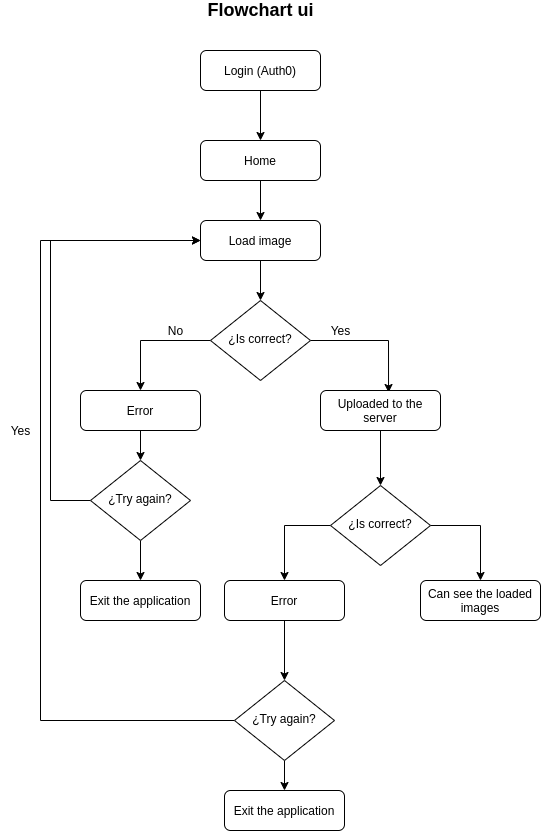

The diagram above was exported from draw.io. Its source (the exported page's mxGraphModel, read from the mxfile embedded in the PNG):
<mxGraphModel dx="1422" dy="774" grid="1" gridSize="10" guides="1" tooltips="1" connect="1" arrows="1" fold="1" page="1" pageScale="1" pageWidth="827" pageHeight="1169" math="0" shadow="0">
  <root>
    <mxCell id="WIyWlLk6GJQsqaUBKTNV-0" />
    <mxCell id="WIyWlLk6GJQsqaUBKTNV-1" parent="WIyWlLk6GJQsqaUBKTNV-0" />
    <mxCell id="mM5NR6YADAWFhzKRy21G-3" value="" style="edgeStyle=orthogonalEdgeStyle;rounded=0;orthogonalLoop=1;jettySize=auto;html=1;" edge="1" parent="WIyWlLk6GJQsqaUBKTNV-1" source="WIyWlLk6GJQsqaUBKTNV-3" target="mM5NR6YADAWFhzKRy21G-0">
      <mxGeometry relative="1" as="geometry" />
    </mxCell>
    <mxCell id="WIyWlLk6GJQsqaUBKTNV-3" value="Login (Auth0)" style="rounded=1;whiteSpace=wrap;html=1;fontSize=12;glass=0;strokeWidth=1;shadow=0;" parent="WIyWlLk6GJQsqaUBKTNV-1" vertex="1">
      <mxGeometry x="330" y="150" width="120" height="40" as="geometry" />
    </mxCell>
    <mxCell id="mM5NR6YADAWFhzKRy21G-5" style="edgeStyle=orthogonalEdgeStyle;rounded=0;orthogonalLoop=1;jettySize=auto;html=1;" edge="1" parent="WIyWlLk6GJQsqaUBKTNV-1" source="WIyWlLk6GJQsqaUBKTNV-10" target="WIyWlLk6GJQsqaUBKTNV-11">
      <mxGeometry relative="1" as="geometry" />
    </mxCell>
    <mxCell id="mM5NR6YADAWFhzKRy21G-7" style="edgeStyle=orthogonalEdgeStyle;rounded=0;orthogonalLoop=1;jettySize=auto;html=1;entryX=0.567;entryY=0.05;entryDx=0;entryDy=0;entryPerimeter=0;" edge="1" parent="WIyWlLk6GJQsqaUBKTNV-1" source="WIyWlLk6GJQsqaUBKTNV-10" target="mM5NR6YADAWFhzKRy21G-6">
      <mxGeometry relative="1" as="geometry">
        <mxPoint x="520" y="440" as="targetPoint" />
      </mxGeometry>
    </mxCell>
    <mxCell id="WIyWlLk6GJQsqaUBKTNV-10" value="¿Is correct?" style="rhombus;whiteSpace=wrap;html=1;shadow=0;fontFamily=Helvetica;fontSize=12;align=center;strokeWidth=1;spacing=6;spacingTop=-4;" parent="WIyWlLk6GJQsqaUBKTNV-1" vertex="1">
      <mxGeometry x="340" y="400" width="100" height="80" as="geometry" />
    </mxCell>
    <mxCell id="mM5NR6YADAWFhzKRy21G-15" value="" style="edgeStyle=orthogonalEdgeStyle;rounded=0;orthogonalLoop=1;jettySize=auto;html=1;" edge="1" parent="WIyWlLk6GJQsqaUBKTNV-1" source="WIyWlLk6GJQsqaUBKTNV-11" target="mM5NR6YADAWFhzKRy21G-14">
      <mxGeometry relative="1" as="geometry" />
    </mxCell>
    <mxCell id="WIyWlLk6GJQsqaUBKTNV-11" value="Error" style="rounded=1;whiteSpace=wrap;html=1;fontSize=12;glass=0;strokeWidth=1;shadow=0;" parent="WIyWlLk6GJQsqaUBKTNV-1" vertex="1">
      <mxGeometry x="210" y="490" width="120" height="40" as="geometry" />
    </mxCell>
    <mxCell id="mM5NR6YADAWFhzKRy21G-4" value="" style="edgeStyle=orthogonalEdgeStyle;rounded=0;orthogonalLoop=1;jettySize=auto;html=1;" edge="1" parent="WIyWlLk6GJQsqaUBKTNV-1" source="WIyWlLk6GJQsqaUBKTNV-12" target="WIyWlLk6GJQsqaUBKTNV-10">
      <mxGeometry relative="1" as="geometry" />
    </mxCell>
    <mxCell id="WIyWlLk6GJQsqaUBKTNV-12" value="Load image" style="rounded=1;whiteSpace=wrap;html=1;fontSize=12;glass=0;strokeWidth=1;shadow=0;" parent="WIyWlLk6GJQsqaUBKTNV-1" vertex="1">
      <mxGeometry x="330" y="320" width="120" height="40" as="geometry" />
    </mxCell>
    <mxCell id="mM5NR6YADAWFhzKRy21G-1" style="edgeStyle=orthogonalEdgeStyle;rounded=0;orthogonalLoop=1;jettySize=auto;html=1;" edge="1" parent="WIyWlLk6GJQsqaUBKTNV-1" source="mM5NR6YADAWFhzKRy21G-0" target="WIyWlLk6GJQsqaUBKTNV-12">
      <mxGeometry relative="1" as="geometry" />
    </mxCell>
    <mxCell id="mM5NR6YADAWFhzKRy21G-0" value="Home" style="rounded=1;whiteSpace=wrap;html=1;fontSize=12;glass=0;strokeWidth=1;shadow=0;" vertex="1" parent="WIyWlLk6GJQsqaUBKTNV-1">
      <mxGeometry x="330" y="240" width="120" height="40" as="geometry" />
    </mxCell>
    <mxCell id="mM5NR6YADAWFhzKRy21G-11" value="" style="edgeStyle=orthogonalEdgeStyle;rounded=0;orthogonalLoop=1;jettySize=auto;html=1;" edge="1" parent="WIyWlLk6GJQsqaUBKTNV-1" source="mM5NR6YADAWFhzKRy21G-6">
      <mxGeometry relative="1" as="geometry">
        <mxPoint x="510" y="585" as="targetPoint" />
      </mxGeometry>
    </mxCell>
    <mxCell id="mM5NR6YADAWFhzKRy21G-6" value="Uploaded to the server" style="rounded=1;whiteSpace=wrap;html=1;fontSize=12;glass=0;strokeWidth=1;shadow=0;" vertex="1" parent="WIyWlLk6GJQsqaUBKTNV-1">
      <mxGeometry x="450" y="490" width="120" height="40" as="geometry" />
    </mxCell>
    <mxCell id="mM5NR6YADAWFhzKRy21G-8" value="No" style="text;html=1;align=center;verticalAlign=middle;resizable=0;points=[];autosize=1;" vertex="1" parent="WIyWlLk6GJQsqaUBKTNV-1">
      <mxGeometry x="290" y="420" width="30" height="20" as="geometry" />
    </mxCell>
    <mxCell id="mM5NR6YADAWFhzKRy21G-9" value="Yes" style="text;html=1;align=center;verticalAlign=middle;resizable=0;points=[];autosize=1;" vertex="1" parent="WIyWlLk6GJQsqaUBKTNV-1">
      <mxGeometry x="450" y="420" width="40" height="20" as="geometry" />
    </mxCell>
    <mxCell id="mM5NR6YADAWFhzKRy21G-12" value="Can see the loaded images" style="rounded=1;whiteSpace=wrap;html=1;fontSize=12;glass=0;strokeWidth=1;shadow=0;" vertex="1" parent="WIyWlLk6GJQsqaUBKTNV-1">
      <mxGeometry x="550" y="680" width="120" height="40" as="geometry" />
    </mxCell>
    <mxCell id="mM5NR6YADAWFhzKRy21G-16" style="edgeStyle=orthogonalEdgeStyle;rounded=0;orthogonalLoop=1;jettySize=auto;html=1;entryX=0;entryY=0.5;entryDx=0;entryDy=0;" edge="1" parent="WIyWlLk6GJQsqaUBKTNV-1" source="mM5NR6YADAWFhzKRy21G-14" target="WIyWlLk6GJQsqaUBKTNV-12">
      <mxGeometry relative="1" as="geometry">
        <mxPoint x="300" y="330" as="targetPoint" />
        <Array as="points">
          <mxPoint x="180" y="600" />
          <mxPoint x="180" y="340" />
        </Array>
      </mxGeometry>
    </mxCell>
    <mxCell id="mM5NR6YADAWFhzKRy21G-21" value="" style="edgeStyle=orthogonalEdgeStyle;rounded=0;orthogonalLoop=1;jettySize=auto;html=1;" edge="1" parent="WIyWlLk6GJQsqaUBKTNV-1" source="mM5NR6YADAWFhzKRy21G-14" target="mM5NR6YADAWFhzKRy21G-19">
      <mxGeometry relative="1" as="geometry" />
    </mxCell>
    <mxCell id="mM5NR6YADAWFhzKRy21G-14" value="¿Try again?" style="rhombus;whiteSpace=wrap;html=1;shadow=0;fontFamily=Helvetica;fontSize=12;align=center;strokeWidth=1;spacing=6;spacingTop=-4;" vertex="1" parent="WIyWlLk6GJQsqaUBKTNV-1">
      <mxGeometry x="220" y="560" width="100" height="80" as="geometry" />
    </mxCell>
    <mxCell id="mM5NR6YADAWFhzKRy21G-17" value="Yes" style="text;html=1;align=center;verticalAlign=middle;resizable=0;points=[];autosize=1;" vertex="1" parent="WIyWlLk6GJQsqaUBKTNV-1">
      <mxGeometry x="130" y="520" width="40" height="20" as="geometry" />
    </mxCell>
    <mxCell id="mM5NR6YADAWFhzKRy21G-19" value="&lt;div&gt;Exit the application&lt;/div&gt;" style="rounded=1;whiteSpace=wrap;html=1;fontSize=12;glass=0;strokeWidth=1;shadow=0;" vertex="1" parent="WIyWlLk6GJQsqaUBKTNV-1">
      <mxGeometry x="210" y="680" width="120" height="40" as="geometry" />
    </mxCell>
    <mxCell id="mM5NR6YADAWFhzKRy21G-22" value="&lt;b&gt;&lt;font style=&quot;font-size: 18px&quot;&gt;Flowchart ui&lt;/font&gt;&lt;/b&gt;" style="text;html=1;align=center;verticalAlign=middle;resizable=0;points=[];autosize=1;" vertex="1" parent="WIyWlLk6GJQsqaUBKTNV-1">
      <mxGeometry x="330" y="100" width="120" height="20" as="geometry" />
    </mxCell>
    <mxCell id="mM5NR6YADAWFhzKRy21G-24" style="edgeStyle=orthogonalEdgeStyle;rounded=0;orthogonalLoop=1;jettySize=auto;html=1;entryX=0.5;entryY=0;entryDx=0;entryDy=0;" edge="1" parent="WIyWlLk6GJQsqaUBKTNV-1" source="mM5NR6YADAWFhzKRy21G-23" target="mM5NR6YADAWFhzKRy21G-12">
      <mxGeometry relative="1" as="geometry">
        <Array as="points">
          <mxPoint x="610" y="625" />
        </Array>
      </mxGeometry>
    </mxCell>
    <mxCell id="mM5NR6YADAWFhzKRy21G-25" style="edgeStyle=orthogonalEdgeStyle;rounded=0;orthogonalLoop=1;jettySize=auto;html=1;entryX=0.5;entryY=0;entryDx=0;entryDy=0;" edge="1" parent="WIyWlLk6GJQsqaUBKTNV-1" source="mM5NR6YADAWFhzKRy21G-23" target="mM5NR6YADAWFhzKRy21G-26">
      <mxGeometry relative="1" as="geometry">
        <mxPoint x="400" y="630" as="targetPoint" />
        <Array as="points">
          <mxPoint x="414" y="625" />
        </Array>
      </mxGeometry>
    </mxCell>
    <mxCell id="mM5NR6YADAWFhzKRy21G-23" value="¿Is correct?" style="rhombus;whiteSpace=wrap;html=1;shadow=0;fontFamily=Helvetica;fontSize=12;align=center;strokeWidth=1;spacing=6;spacingTop=-4;" vertex="1" parent="WIyWlLk6GJQsqaUBKTNV-1">
      <mxGeometry x="460" y="585" width="100" height="80" as="geometry" />
    </mxCell>
    <mxCell id="mM5NR6YADAWFhzKRy21G-29" style="edgeStyle=orthogonalEdgeStyle;rounded=0;orthogonalLoop=1;jettySize=auto;html=1;entryX=0.5;entryY=0;entryDx=0;entryDy=0;" edge="1" parent="WIyWlLk6GJQsqaUBKTNV-1" source="mM5NR6YADAWFhzKRy21G-26" target="mM5NR6YADAWFhzKRy21G-28">
      <mxGeometry relative="1" as="geometry" />
    </mxCell>
    <mxCell id="mM5NR6YADAWFhzKRy21G-26" value="Error" style="rounded=1;whiteSpace=wrap;html=1;fontSize=12;glass=0;strokeWidth=1;shadow=0;" vertex="1" parent="WIyWlLk6GJQsqaUBKTNV-1">
      <mxGeometry x="354" y="680" width="120" height="40" as="geometry" />
    </mxCell>
    <mxCell id="mM5NR6YADAWFhzKRy21G-30" style="edgeStyle=orthogonalEdgeStyle;rounded=0;orthogonalLoop=1;jettySize=auto;html=1;entryX=0;entryY=0.5;entryDx=0;entryDy=0;" edge="1" parent="WIyWlLk6GJQsqaUBKTNV-1" source="mM5NR6YADAWFhzKRy21G-28" target="WIyWlLk6GJQsqaUBKTNV-12">
      <mxGeometry relative="1" as="geometry">
        <Array as="points">
          <mxPoint x="170" y="820" />
          <mxPoint x="170" y="340" />
        </Array>
      </mxGeometry>
    </mxCell>
    <mxCell id="mM5NR6YADAWFhzKRy21G-33" value="" style="edgeStyle=orthogonalEdgeStyle;rounded=0;orthogonalLoop=1;jettySize=auto;html=1;" edge="1" parent="WIyWlLk6GJQsqaUBKTNV-1" source="mM5NR6YADAWFhzKRy21G-28" target="mM5NR6YADAWFhzKRy21G-32">
      <mxGeometry relative="1" as="geometry" />
    </mxCell>
    <mxCell id="mM5NR6YADAWFhzKRy21G-28" value="¿Try again?" style="rhombus;whiteSpace=wrap;html=1;shadow=0;fontFamily=Helvetica;fontSize=12;align=center;strokeWidth=1;spacing=6;spacingTop=-4;" vertex="1" parent="WIyWlLk6GJQsqaUBKTNV-1">
      <mxGeometry x="364" y="780" width="100" height="80" as="geometry" />
    </mxCell>
    <mxCell id="mM5NR6YADAWFhzKRy21G-32" value="&lt;div&gt;Exit the application&lt;/div&gt;" style="rounded=1;whiteSpace=wrap;html=1;fontSize=12;glass=0;strokeWidth=1;shadow=0;" vertex="1" parent="WIyWlLk6GJQsqaUBKTNV-1">
      <mxGeometry x="354" y="890" width="120" height="40" as="geometry" />
    </mxCell>
  </root>
</mxGraphModel>